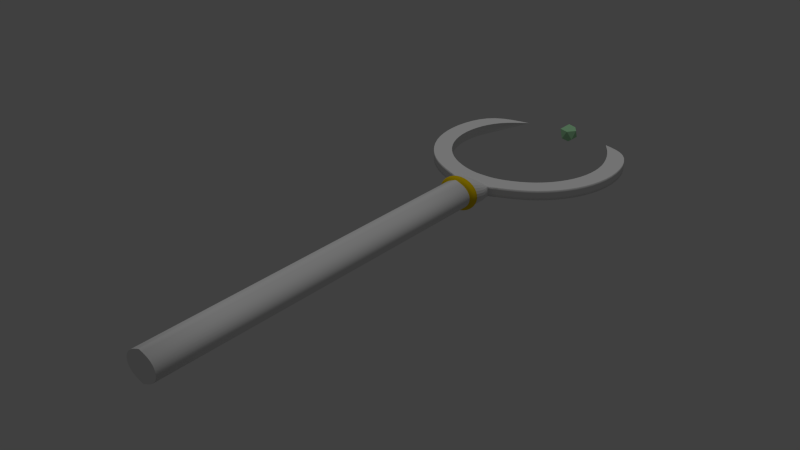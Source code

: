 # Source: weapon.blend  (saved by Blender 2.74.0; exported with 4.5.12 LTS)
import bpy
from mathutils import Matrix  # noqa: F401  (used for matrix-valued properties, if any)

bpy.ops.wm.read_factory_settings(use_empty=True)
scene = bpy.context.scene
scene.name = 'Scene'

# ---- collections
col_collection_1 = bpy.data.collections.new('Collection 1'); scene.collection.children.link(col_collection_1)

# ---- materials (node trees are filled in below, after node groups)
mat_material_001 = bpy.data.materials.new('Material.001')
mat_material_001.alpha_threshold = 0.0
mat_material_001.use_transparent_shadow = False
mat_material_001.diffuse_color = (0.4222, 0.8, 0.4551, 1.0)
mat_material_001.roughness = 0.5
mat_material_001.specular_intensity = 0.333
mat_material_002 = bpy.data.materials.new('Material.002')
mat_material_002.alpha_threshold = 0.0
mat_material_002.use_transparent_shadow = False
mat_material_002.roughness = 0.5
mat_material_002.specular_intensity = 0.1013
mat_material_003 = bpy.data.materials.new('Material.003')
mat_material_003.alpha_threshold = 0.0
mat_material_003.use_transparent_shadow = False
mat_material_003.diffuse_color = (0.8, 0.5623, 0.00164, 1.0)
mat_material_003.roughness = 0.5
mat_material_004 = bpy.data.materials.new('Material.004')
mat_material_004.alpha_threshold = 0.0
mat_material_004.use_transparent_shadow = False
mat_material_004.roughness = 0.5
mat_material_004.specular_intensity = 0.006329
mat_material_005 = bpy.data.materials.new('Material.005')
mat_material_005.alpha_threshold = 0.0
mat_material_005.use_transparent_shadow = False
mat_material_005.roughness = 0.5
mat_material_005.specular_intensity = 0.006

# ---- material node trees

# ---- world
world_world = bpy.data.worlds.new('World'); scene.world = world_world
world_world.color = (0.05088, 0.05088, 0.05088)
world_world.use_sun_shadow = False
world_world.sun_shadow_jitter_overblur = 0.0
world_world.cycles.sampling_method = 'MANUAL'
world_world.cycles.sample_map_resolution = 256

# ---- lights
light_hemi = bpy.data.lights.new('Hemi', 'SUN')
light_hemi.transmission_factor = 0.0
light_hemi.angle = 0.1993
light_hemi.energy = 0.5
light_hemi.shadow_buffer_clip_start = 0.5
light_hemi.shadow_soft_size = 0.1
light_hemi.shadow_cascade_max_distance = 1000.0
light_hemi.cycles.use_multiple_importance_sampling = False

# ---- meshes
me_icosphere = bpy.data.meshes.new('Icosphere')
me_icosphere.from_pydata([(0.0, 0.0, -0.1), (0.07236, -0.05257, -0.04472), (-0.02764, -0.08506, -0.04472), (-0.08944, 0.0, -0.04472), (-0.02764, 0.08506, -0.04472), (0.07236, 0.05257, -0.04472), (0.02764, -0.08506, 0.04472), (-0.07236, -0.05257, 0.04472), (-0.07236, 0.05257, 0.04472), (0.02764, 0.08506, 0.04472), (0.08944, 0.0, 0.04472), (0.0, 0.0, 0.1)], [], [(0, 1, 2), (1, 0, 5), (0, 2, 3), (0, 3, 4), (0, 4, 5), (1, 5, 10), (2, 1, 6), (3, 2, 7), (4, 3, 8), (5, 4, 9), (1, 10, 6), (2, 6, 7), (3, 7, 8), (4, 8, 9), (5, 9, 10), (6, 10, 11), (7, 6, 11), (8, 7, 11), (9, 8, 11), (10, 9, 11)])
me_icosphere.materials.append(mat_material_001)
me_icosphere.use_remesh_preserve_volume = False
me_icosphere.use_remesh_preserve_attributes = False
me_icosphere.use_mirror_vertex_groups = False
me_icosphere.update()
me_cylinder = bpy.data.meshes.new('Cylinder')
me_cylinder.from_pydata([(2.98e-08, -1.167, 0.1896), (0.1625, -1.167, 0.1341), (0.2298, -1.167, -9.842e-09), (0.1625, -1.167, -0.1341), (9.708e-09, -1.167, -0.1896), (0.8315, 0.5556, -0.05), (0.8315, 0.5556, 0.05), (0.9808, 0.1951, -0.05), (0.9808, 0.1951, 0.05), (0.9808, -0.1951, -0.05), (0.9808, -0.1951, 0.05), (0.8315, -0.5556, -0.05), (0.8315, -0.5556, 0.05), (0.5556, -0.8315, -0.05), (0.5556, -0.8315, 0.05), (0.1951, -0.9808, -0.05), (0.1951, -0.9808, 0.05), (0.6729, 0.4496, -0.05), (0.6729, 0.4496, 0.05), (0.7938, 0.1579, -0.05), (0.7938, 0.1579, 0.05), (0.7938, -0.1579, -0.05), (0.7938, -0.1579, 0.05), (0.6729, -0.4496, -0.05), (0.6729, -0.4496, 0.05), (0.4496, -0.6729, -0.05), (0.4496, -0.6729, 0.05), (0.1579, -0.7938, -0.05), (0.1579, -0.7938, 0.05), (4.47e-08, -0.7938, 0.05), (4.47e-08, -0.7938, -0.05), (2.98e-08, -0.9808, 0.07733), (2.98e-08, -0.9808, -0.07733), (0.4835, 0.7315, 1.639e-07), (0.1866, -1.071, 0.1038), (0.1866, -1.071, -0.1038), (2.98e-08, -1.071, 0.1427), (2.98e-08, -1.071, -0.1427), (0.2355, -1.071, 0.0), (2.98e-08, -1.224, 0.1896), (0.1625, -1.224, 0.1341), (0.2298, -1.224, -9.842e-09), (0.1625, -1.224, -0.1341), (9.708e-09, -1.224, -0.1896), (2.98e-08, -1.239, 0.1513), (0.1299, -1.239, 0.107), (0.1837, -1.239, -7.856e-09), (0.1299, -1.239, -0.107), (1.375e-08, -1.239, -0.1513), (2.98e-08, -4.995, 0.1513), (0.1299, -4.995, 0.107), (0.1837, -4.995, -7.856e-09), (0.1299, -4.995, -0.107), (1.375e-08, -4.995, -0.1513), (0.1493, -1.152, -0.1151), (2.904e-08, -1.152, 0.1622), (0.2066, -1.152, -7.237e-09), (1.426e-08, -1.152, -0.1622), (0.1493, -1.152, 0.1151)], [], [(5, 6, 8, 7), (7, 8, 10, 9), (9, 10, 12, 11), (11, 12, 14, 13), (13, 14, 16, 15), (9, 11, 23, 21), (10, 8, 20, 22), (16, 14, 26, 28), (5, 7, 19, 17), (11, 13, 25, 23), (21, 23, 24, 22), (12, 10, 22, 24), (19, 21, 22, 20), (31, 16, 28), (56, 38, 34, 58), (17, 19, 20, 18), (7, 9, 21, 19), (32, 30, 27), (8, 6, 18, 20), (13, 15, 27, 25), (5, 17, 33), (14, 12, 24, 26), (23, 25, 26, 24), (25, 27, 28, 26), (29, 28, 27, 30), (17, 18, 33), (18, 6, 33), (6, 5, 33), (57, 37, 35, 54), (35, 37, 15), (15, 16, 38), (54, 35, 38, 56), (55, 58, 34, 36), (34, 16, 36), (35, 15, 38), (16, 34, 38), (4, 3, 42, 43), (3, 2, 41, 42), (2, 1, 40, 41), (1, 0, 39, 40), (43, 42, 47, 48), (48, 47, 52, 53), (42, 41, 46, 47), (41, 40, 45, 46), (40, 39, 44, 45), (50, 49, 53, 52), (51, 50, 52), (47, 46, 51, 52), (46, 45, 50, 51), (45, 44, 49, 50), (16, 31, 36), (37, 32, 15), (29, 31, 28), (15, 32, 27), (0, 1, 58, 55), (3, 54, 56, 2), (4, 57, 54, 3), (2, 56, 58, 1)])
me_cylinder.polygons.foreach_set('use_smooth', [1, 1, 1, 1, 1, 0, 0, 0, 0, 0, 0, 0, 0, 0, 0, 0, 0, 0, 0, 0, 0, 0, 0, 0, 0, 0, 0, 1, 0, 0, 0, 0, 0, 0, 0, 0, 1, 1, 1, 1, 1, 1, 1, 1, 1, 0, 0, 1, 1, 1, 0, 0, 0, 0, 1, 1, 1, 1])
me_cylinder.polygons.foreach_set('material_index', [0, 0, 0, 0, 0, 0, 0, 0, 0, 0, 0, 0, 0, 0, 3, 0, 0, 0, 0, 0, 0, 0, 0, 0, 0, 0, 0, 0, 3, 3, 3, 3, 3, 3, 3, 3, 1, 1, 1, 1, 1, 2, 1, 1, 1, 0, 0, 2, 2, 2, 3, 3, 0, 0, 1, 1, 1, 1])
_k = {(5, 7): 1.0, (6, 8): 1.0, (7, 9): 1.0, (8, 10): 1.0, (9, 11): 1.0, (10, 12): 1.0, (11, 13): 1.0, (12, 14): 1.0, (13, 15): 1.0, (14, 16): 1.0, (15, 16): 1.0, (16, 31): 1.0, (17, 19): 1.0, (18, 20): 1.0, (19, 21): 1.0, (20, 22): 1.0, (21, 23): 1.0, (22, 24): 1.0, (23, 25): 1.0, (24, 26): 1.0, (25, 27): 1.0, (26, 28): 1.0, (28, 29): 1.0, (27, 30): 1.0, (15, 32): 1.0, (17, 33): 1.0, (6, 33): 1.0, (18, 33): 1.0, (5, 33): 1.0, (44, 45): 1.0, (45, 46): 1.0, (46, 47): 1.0, (47, 48): 1.0, (44, 49): 1.0, (49, 50): 1.0, (50, 51): 1.0, (51, 52): 1.0, (52, 53): 1.0, (48, 53): 1.0, (55, 58): 1.0, (54, 56): 1.0, (54, 57): 1.0, (56, 58): 1.0}
me_cylinder.attributes.new('crease_edge', 'FLOAT', 'EDGE').data.foreach_set('value', [_k.get((min(e.vertices), max(e.vertices)), 0.0) for e in me_cylinder.edges])
_uv = me_cylinder.uv_layers.new(name='UVMap')
_uv.uv.foreach_set('vector', [1.889, 1.576, 1.779, 1.576, 1.779, 1.319, 1.889, 1.319, 1.668, 0.0, 1.779, 6.67e-08, 1.779, 0.2426, 1.668, 0.2426, 1.668, 0.2426, 1.779, 0.2426, 1.779, 0.6056, 1.668, 0.6056, 1.668, 0.6056, 1.779, 0.6056, 1.779, 1.034, 1.668, 1.034, 1.668, 1.034, 1.779, 1.034, 1.779, 1.462, 1.668, 1.462, 0.0, 1.17, 0.03701, 0.7354, 0.2396, 0.7948, 0.2096, 1.147, 0.8341, 0.8218, 0.9644, 0.4059, 1.149, 0.5088, 1.044, 0.8454, 1.4, 1.925, 1.07, 1.644, 1.234, 1.511, 1.502, 1.738, 0.4082, 1.92, 0.1303, 1.586, 0.3151, 1.483, 0.54, 1.753, 0.03701, 0.7354, 0.2357, 0.3481, 0.4004, 0.4813, 0.2396, 0.7948, 1.889, 1.054, 1.889, 1.319, 1.779, 1.319, 1.779, 1.054, 0.8711, 1.257, 0.8341, 0.8218, 1.044, 0.8454, 1.074, 1.197, 1.889, 0.7197, 1.889, 1.054, 1.779, 1.054, 1.779, 0.7197, 1.606, 1.992, 1.4, 1.925, 1.502, 1.738, 0.0, 0.7378, 0.1031, 0.7378, 0.1223, 0.9741, 0.02242, 1.0, 1.889, 0.3671, 1.889, 0.7197, 1.779, 0.7197, 1.779, 0.3671, 0.1303, 1.586, 0.0, 1.17, 0.2096, 1.147, 0.3151, 1.483, 0.7715, 0.0, 0.8341, 0.2005, 0.6676, 0.2539, 0.9644, 0.4059, 1.242, 0.07208, 1.374, 0.2386, 1.149, 0.5088, 0.2357, 0.3481, 0.5659, 0.06707, 0.6676, 0.2539, 0.4004, 0.4813, 0.4082, 1.92, 0.54, 1.753, 0.8341, 1.992, 1.07, 1.644, 0.8711, 1.257, 1.074, 1.197, 1.234, 1.511, 2.0, 0.0, 2.0, 0.1851, 1.889, 0.1851, 1.889, 6.67e-08, 2.0, 0.1851, 2.0, 0.4713, 1.889, 0.4713, 1.889, 0.1851, 1.889, 0.6432, 1.889, 0.4713, 2.0, 0.4713, 2.0, 0.6432, 1.889, 0.3671, 1.779, 0.3671, 1.834, 0.0, 1.374, 0.2386, 1.242, 0.07208, 1.668, 0.0, 1.779, 1.576, 1.889, 1.576, 1.834, 2.0, 0.2813, 0.0, 0.4012, 0.00413, 0.4089, 0.438, 0.2969, 0.3541, 0.4089, 0.438, 0.4012, 0.00413, 0.5625, 0.4755, 0.248, 0.6239, 0.248, 0.8516, 0.1031, 0.7378, 0.02242, 0.4755, 0.1223, 0.5014, 0.1031, 0.7378, 0.0, 0.7378, 0.0, 0.4755, 0.01569, 0.1214, 0.1276, 0.03749, 0.1199, 0.4714, 0.1276, 0.03749, 0.2813, 0.0, 0.1199, 0.4714, 0.1223, 0.5014, 0.248, 0.6239, 0.1031, 0.7378, 0.248, 0.8516, 0.1223, 0.9741, 0.1031, 0.7378, 0.0, 0.0, 0.0, 0.0, 0.0, 0.0, 0.0, 0.0, 0.0, 0.0, 0.0, 0.0, 0.0, 0.0, 0.0, 0.0, 0.0, 0.0, 0.0, 0.0, 0.0, 0.0, 0.0, 0.0, 0.0, 0.0, 0.0, 0.0, 0.0, 0.0, 0.0, 0.0, 0.0, 0.0, 0.0, 0.0, 0.0, 0.0, 0.0, 0.0, 4.109, 0.0002152, 4.109, 0.2671, 0.0002027, 0.2671, 0.0002027, 0.0002027, 0.0, 0.0, 0.0, 0.0, 0.0, 0.0, 0.0, 0.0, 0.0, 0.0, 0.0, 0.0, 0.0, 0.0, 0.0, 0.0, 0.0, 0.0, 0.0, 0.0, 0.0, 0.0, 0.0, 0.0, 0.0, 0.0, 0.0, 0.0, 0.0, 0.0, 0.0, 0.0, 0.0, 0.0, 0.0, 0.0, 0.0, 0.0, 4.109, 0.2671, 4.109, 0.5001, 0.0002027, 0.5001, 0.0002027, 0.2671, 4.109, 0.5001, 4.109, 0.7331, 0.0002032, 0.7331, 0.0002027, 0.5001, 4.109, 0.7331, 4.109, 1.0, 0.0002032, 1.0, 0.0002032, 0.7331, 0.2813, 0.0, 0.2812, 0.4479, 0.1199, 0.4714, 0.4012, 0.00413, 0.5625, 0.02764, 0.5625, 0.4755, 1.668, 1.791, 1.606, 1.992, 1.502, 1.738, 0.5659, 0.06707, 0.7715, 0.0, 0.6676, 0.2539, 0.0, 0.0, 0.0, 0.0, 0.0, 0.0, 0.0, 0.0, 0.0, 0.0, 0.0, 0.0, 0.0, 0.0, 0.0, 0.0, 0.0, 0.0, 0.0, 0.0, 0.0, 0.0, 0.0, 0.0, 0.0, 0.0, 0.0, 0.0, 0.0, 0.0, 0.0, 0.0])
me_cylinder.materials.append(mat_material_002)
me_cylinder.materials.append(mat_material_003)
me_cylinder.materials.append(mat_material_004)
me_cylinder.materials.append(mat_material_005)
me_cylinder.use_remesh_preserve_volume = False
me_cylinder.use_remesh_preserve_attributes = False
me_cylinder.use_mirror_vertex_groups = False
me_cylinder.update()

# ---- objects
ob_hemi = bpy.data.objects.new('Hemi', light_hemi)
ob_icosphere = bpy.data.objects.new('Icosphere', me_icosphere)
ob_cylinder = bpy.data.objects.new('Cylinder', me_cylinder)

# ---- transforms, parenting, visibility, modifiers, constraints
ob_hemi.location = (2.98e-08, -1.071, 9.422)
ob_hemi.lineart.crease_threshold = 0.0
ob_icosphere.location = (0.0, 0.7732, 0.0)
ob_icosphere.lineart.crease_threshold = 0.0
ob_cylinder.location = (0.0, 0.0, 0.0)
ob_cylinder.lineart.crease_threshold = 0.0
_m = ob_cylinder.modifiers.new('Mirror', 'MIRROR')
_m = ob_cylinder.modifiers.new('Subsurf', 'SUBSURF')
_m.uv_smooth = 'PRESERVE_CORNERS'
_m.quality = 2
_m.show_only_control_edges = False

# ---- collection membership
col_collection_1.objects.link(ob_hemi)
col_collection_1.objects.link(ob_icosphere)
col_collection_1.objects.link(ob_cylinder)

# ---- scene / render settings (as saved in the file)
scene.frame_start = 1; scene.frame_end = 250; scene.frame_set(1)
scene.render.engine = 'BLENDER_EEVEE_NEXT'
scene.render.resolution_percentage = 50
scene.render.dither_intensity = 0.0
scene.cycles.use_denoising = False
scene.cycles.samples = 10
scene.cycles.sampling_pattern = 'TABULATED_SOBOL'
scene.cycles.light_sampling_threshold = 0.0
scene.cycles.use_adaptive_sampling = False
scene.cycles.use_light_tree = False
scene.cycles.blur_glossy = 0.0
scene.cycles.pixel_filter_type = 'GAUSSIAN'
scene.cycles.sample_clamp_indirect = 0.0
scene.view_settings.view_transform = 'Standard'
bpy.context.view_layer.update()

# ---- added for rendering (the .blend has no active camera): camera
cam_auto = bpy.data.cameras.new('AutoCamera')
cam_auto.lens = 50.0
cam_auto.sensor_width = 36.0
cam_auto.clip_end = 1000.0
ob_auto_camera = bpy.data.objects.new('AutoCamera', cam_auto)
scene.collection.objects.link(ob_auto_camera)
ob_auto_camera.location = (5.72246, -8.93535, 4.57797)
ob_auto_camera.rotation_euler = (1.09748, -7.21219e-08, 0.694738)
scene.camera = ob_auto_camera
bpy.context.view_layer.update()
